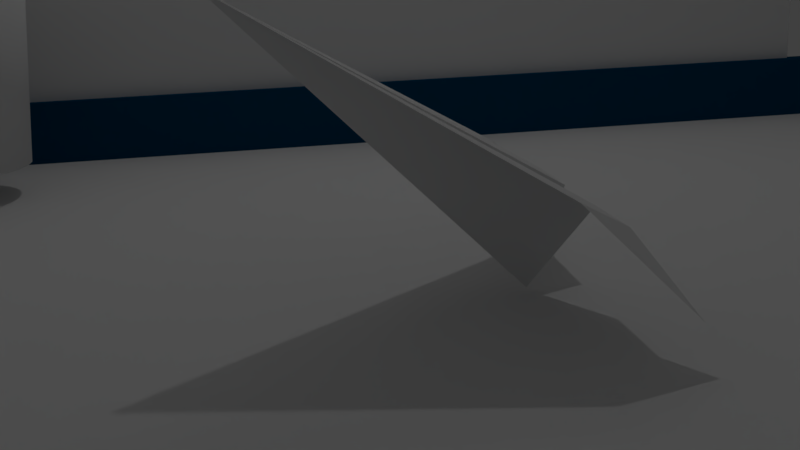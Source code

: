 # Source: CameraMovementsBeginning.blend  (saved by Blender 2.78.0; exported with 4.5.12 LTS)
import bpy
from mathutils import Matrix  # noqa: F401  (used for matrix-valued properties, if any)

bpy.ops.wm.read_factory_settings(use_empty=True)
scene = bpy.context.scene
scene.name = 'Scene'

# ---- collections
col_collection_1 = bpy.data.collections.new('Collection 1'); scene.collection.children.link(col_collection_1)

# ---- materials (node trees are filled in below, after node groups)
mat_material_001 = bpy.data.materials.new('Material.001')
mat_material_001.alpha_threshold = 0.0
mat_material_001.use_transparent_shadow = False
mat_material_001.diffuse_color = (0.0, 0.06102, 0.1424, 1.0)
mat_material_001.roughness = 0.5
mat_material_002 = bpy.data.materials.new('Material.002')
mat_material_002.alpha_threshold = 0.0
mat_material_002.use_transparent_shadow = False
mat_material_002.roughness = 0.5
mat_material_002.specular_intensity = 0.0
mat_modern_carpet_floor_texture_after_texture_fabrics_textile_floor = bpy.data.materials.new('modern-carpet-floor-texture-after-texture-fabrics-textile-floor')
mat_modern_carpet_floor_texture_after_texture_fabrics_textile_floor.alpha_threshold = 0.0
mat_modern_carpet_floor_texture_after_texture_fabrics_textile_floor.use_transparent_shadow = False
mat_modern_carpet_floor_texture_after_texture_fabrics_textile_floor.roughness = 0.5
mat_modern_carpet_floor_texture_after_texture_fabrics_textile_floor.specular_intensity = 0.0
mat_paperplane1 = bpy.data.materials.new('PaperPlane1')
mat_paperplane1.alpha_threshold = 0.0
mat_paperplane1.use_transparent_shadow = False
mat_paperplane1.roughness = 0.5

# ---- material node trees

# ---- world
world_world = bpy.data.worlds.new('World'); scene.world = world_world
world_world.color = (0.05088, 0.05088, 0.05088)
world_world.use_sun_shadow = False
world_world.sun_shadow_jitter_overblur = 0.0
world_world.cycles.sampling_method = 'MANUAL'

# ---- cameras
cam_camera = bpy.data.cameras.new('Camera')
cam_camera.clip_end = 100.0
cam_camera.lens = 35.0
cam_camera.sensor_width = 32.0
cam_camera.sensor_height = 18.0
cam_camera.ortho_scale = 7.314
cam_camera.dof.focus_distance = 0.0
cam_camera.dof.aperture_fstop = 128.0

# ---- lights
light_lamp = bpy.data.lights.new('Lamp', 'POINT')
light_lamp.transmission_factor = 0.0
light_lamp.cutoff_distance = 30.0
light_lamp.energy = 100.0
light_lamp.shadow_buffer_clip_start = 1.001
light_lamp.shadow_soft_size = 0.1
light_lamp.shadow_maximum_resolution = 0.006
light_lamp.use_absolute_resolution = True

# ---- meshes
me_cube_003 = bpy.data.meshes.new('Cube.003')
me_cube_003.from_pydata([(-1.0, -1.0, -1.0), (-1.0, -1.0, 1.0), (-1.0, 1.0, -1.0), (-1.0, 1.0, 1.0), (1.0, -1.0, -1.0), (1.0, 1.0, -1.0), (1.0, -1.0, 0.5793), (0.5793, -1.0, 1.0), (0.9895, -1.0, 0.6729), (0.9583, -1.0, 0.7618), (0.9082, -1.0, 0.8416), (0.8416, -1.0, 0.9082), (0.7618, -1.0, 0.9583), (0.6729, -1.0, 0.9895), (0.5793, 1.0, 1.0), (1.0, 1.0, 0.5793), (0.6729, 1.0, 0.9895), (0.7618, 1.0, 0.9583), (0.8416, 1.0, 0.9082), (0.9082, 1.0, 0.8416), (0.9583, 1.0, 0.7618), (0.9895, 1.0, 0.6729)], [], [(0, 1, 3, 2), (4, 6, 8, 9, 10, 11, 12, 13, 7, 1, 0), (2, 3, 14, 16, 17, 18, 19, 20, 21, 15, 5), (2, 5, 4, 0), (5, 15, 6, 4), (14, 7, 13, 16), (16, 13, 12, 17), (17, 12, 11, 18), (18, 11, 10, 19), (19, 10, 9, 20), (20, 9, 8, 21), (21, 8, 6, 15), (14, 3, 1, 7)])
me_cube_003.materials.append(mat_material_001)
me_cube_003.use_remesh_preserve_volume = False
me_cube_003.use_remesh_preserve_attributes = False
me_cube_003.use_mirror_vertex_groups = False
me_cube_003.update()
me_cube_002 = bpy.data.meshes.new('Cube.002')
me_cube_002.from_pydata([(-1.0, -1.0, -1.0), (-1.0, -1.0, 1.0), (-1.0, 1.0, -1.0), (-1.0, 1.0, 1.0), (1.0, -1.0, -1.0), (1.0, 1.0, -1.0), (1.0, -1.0, 0.5793), (0.5793, -1.0, 1.0), (0.9895, -1.0, 0.6729), (0.9583, -1.0, 0.7618), (0.9082, -1.0, 0.8416), (0.8416, -1.0, 0.9082), (0.7618, -1.0, 0.9583), (0.6729, -1.0, 0.9895), (0.5793, 1.0, 1.0), (1.0, 1.0, 0.5793), (0.6729, 1.0, 0.9895), (0.7618, 1.0, 0.9583), (0.8416, 1.0, 0.9082), (0.9082, 1.0, 0.8416), (0.9583, 1.0, 0.7618), (0.9895, 1.0, 0.6729)], [], [(0, 1, 3, 2), (4, 6, 8, 9, 10, 11, 12, 13, 7, 1, 0), (2, 3, 14, 16, 17, 18, 19, 20, 21, 15, 5), (2, 5, 4, 0), (5, 15, 6, 4), (14, 7, 13, 16), (16, 13, 12, 17), (17, 12, 11, 18), (18, 11, 10, 19), (19, 10, 9, 20), (20, 9, 8, 21), (21, 8, 6, 15), (14, 3, 1, 7)])
me_cube_002.materials.append(mat_material_001)
me_cube_002.use_remesh_preserve_volume = False
me_cube_002.use_remesh_preserve_attributes = False
me_cube_002.use_mirror_vertex_groups = False
me_cube_002.update()
me_cylinder_002 = bpy.data.meshes.new('Cylinder.002')
me_cylinder_002.from_pydata([(2.411e-08, 0.797, -1.0), (0.0, 1.0, 1.0), (0.1555, 0.7816, -1.0), (0.1951, 0.9808, 1.0), (0.305, 0.7363, -1.0), (0.3827, 0.9239, 1.0), (0.4428, 0.6626, -1.0), (0.5556, 0.8315, 1.0), (0.5635, 0.5635, -1.0), (0.7071, 0.7071, 1.0), (0.6626, 0.4428, -1.0), (0.8315, 0.5556, 1.0), (0.7363, 0.305, -1.0), (0.9239, 0.3827, 1.0), (0.7816, 0.1555, -1.0), (0.9808, 0.1951, 1.0), (0.797, 1.18e-07, -1.0), (1.0, 7.55e-08, 1.0), (0.7816, -0.1555, -1.0), (0.9808, -0.1951, 1.0), (0.7363, -0.305, -1.0), (0.9239, -0.3827, 1.0), (0.6626, -0.4428, -1.0), (0.8315, -0.5556, 1.0), (0.5635, -0.5635, -1.0), (0.7071, -0.7071, 1.0), (0.4428, -0.6626, -1.0), (0.5556, -0.8315, 1.0), (0.305, -0.7363, -1.0), (0.3827, -0.9239, 1.0), (0.1555, -0.7816, -1.0), (0.1951, -0.9808, 1.0), (-2.356e-07, -0.797, -1.0), (-3.258e-07, -1.0, 1.0), (-0.1555, -0.7816, -1.0), (-0.1951, -0.9808, 1.0), (-0.305, -0.7363, -1.0), (-0.3827, -0.9239, 1.0), (-0.4428, -0.6626, -1.0), (-0.5556, -0.8315, 1.0), (-0.5635, -0.5635, -1.0), (-0.7071, -0.7071, 1.0), (-0.6626, -0.4428, -1.0), (-0.8315, -0.5556, 1.0), (-0.7363, -0.305, -1.0), (-0.9239, -0.3827, 1.0), (-0.7816, -0.1555, -1.0), (-0.9808, -0.1951, 1.0), (-0.797, 8.274e-07, -1.0), (-1.0, 9.656e-07, 1.0), (-0.7816, 0.1555, -1.0), (-0.9808, 0.1951, 1.0), (-0.7363, 0.305, -1.0), (-0.9239, 0.3827, 1.0), (-0.6626, 0.4428, -1.0), (-0.8315, 0.5556, 1.0), (-0.5635, 0.5635, -1.0), (-0.7071, 0.7071, 1.0), (-0.4428, 0.6626, -1.0), (-0.5556, 0.8315, 1.0), (-0.305, 0.7363, -1.0), (-0.3827, 0.9239, 1.0), (-0.1555, 0.7816, -1.0), (-0.1951, 0.9808, 1.0)], [], [(0, 1, 3, 2), (2, 3, 5, 4), (4, 5, 7, 6), (6, 7, 9, 8), (8, 9, 11, 10), (10, 11, 13, 12), (12, 13, 15, 14), (14, 15, 17, 16), (16, 17, 19, 18), (18, 19, 21, 20), (20, 21, 23, 22), (22, 23, 25, 24), (24, 25, 27, 26), (26, 27, 29, 28), (28, 29, 31, 30), (30, 31, 33, 32), (32, 33, 35, 34), (34, 35, 37, 36), (36, 37, 39, 38), (38, 39, 41, 40), (40, 41, 43, 42), (42, 43, 45, 44), (44, 45, 47, 46), (46, 47, 49, 48), (48, 49, 51, 50), (50, 51, 53, 52), (52, 53, 55, 54), (54, 55, 57, 56), (56, 57, 59, 58), (58, 59, 61, 60), (3, 1, 63, 61, 59, 57, 55, 53, 51, 49, 47, 45, 43, 41, 39, 37, 35, 33, 31, 29, 27, 25, 23, 21, 19, 17, 15, 13, 11, 9, 7, 5), (60, 61, 63, 62), (62, 63, 1, 0), (0, 2, 4, 6, 8, 10, 12, 14, 16, 18, 20, 22, 24, 26, 28, 30, 32, 34, 36, 38, 40, 42, 44, 46, 48, 50, 52, 54, 56, 58, 60, 62)])
me_cylinder_002.polygons.foreach_set('use_smooth', [True] * 34)
_uv = me_cylinder_002.uv_layers.new(name='UVMap')
_uv.uv.foreach_set('vector', [0.6894, 0.2139, 0.6894, 0.8368, 0.6699, 0.8368, 0.6699, 0.2139, 0.6699, 0.2139, 0.6699, 0.8368, 0.6504, 0.8368, 0.6504, 0.2139, 0.6504, 0.2139, 0.6504, 0.8368, 0.631, 0.8368, 0.631, 0.2139, 0.631, 0.2139, 0.631, 0.8368, 0.6115, 0.8368, 0.6115, 0.2139, 0.6115, 0.2139, 0.6115, 0.8368, 0.592, 0.8368, 0.592, 0.2139, 0.592, 0.2139, 0.592, 0.8368, 0.5726, 0.8368, 0.5726, 0.2139, 0.5726, 0.2139, 0.5726, 0.8368, 0.5531, 0.8368, 0.5531, 0.2139, 0.5531, 0.2139, 0.5531, 0.8368, 0.5336, 0.8368, 0.5336, 0.2139, 0.5336, 0.2139, 0.5336, 0.8368, 0.5142, 0.8368, 0.5142, 0.2139, 0.5142, 0.2139, 0.5142, 0.8368, 0.4947, 0.8368, 0.4947, 0.2139, 0.4947, 0.2139, 0.4947, 0.8368, 0.4752, 0.8368, 0.4752, 0.2139, 0.4752, 0.2139, 0.4752, 0.8368, 0.4558, 0.8368, 0.4558, 0.2139, 0.4558, 0.2139, 0.4558, 0.8368, 0.4363, 0.8368, 0.4363, 0.2139, 0.4363, 0.2139, 0.4363, 0.8368, 0.4169, 0.8368, 0.4169, 0.2139, 0.4169, 0.2139, 0.4169, 0.8368, 0.3974, 0.8368, 0.3974, 0.2139, 0.3974, 0.2139, 0.3974, 0.8368, 0.3779, 0.8368, 0.3779, 0.2139, 0.3779, 0.2139, 0.3779, 0.8368, 0.3585, 0.8368, 0.3585, 0.2139, 0.3585, 0.2139, 0.3585, 0.8368, 0.339, 0.8368, 0.339, 0.2139, 0.339, 0.2139, 0.339, 0.8368, 0.3195, 0.8368, 0.3195, 0.2139, 0.3195, 0.2139, 0.3195, 0.8368, 0.3001, 0.8368, 0.3001, 0.2139, 0.3001, 0.2139, 0.3001, 0.8368, 0.2806, 0.8368, 0.2806, 0.2139, 0.2806, 0.2139, 0.2806, 0.8368, 0.2611, 0.8368, 0.2611, 0.2139, 0.2611, 0.2139, 0.2611, 0.8368, 0.2417, 0.8368, 0.2417, 0.2139, 0.2417, 0.2139, 0.2417, 0.8368, 0.2222, 0.8368, 0.2222, 0.2139, 0.2222, 0.2139, 0.2222, 0.8368, 0.2027, 0.8368, 0.2027, 0.2139, 0.2027, 0.2139, 0.2027, 0.8368, 0.1833, 0.8368, 0.1833, 0.2139, 0.1833, 0.2139, 0.1833, 0.8368, 0.1638, 0.8368, 0.1638, 0.2139, 0.1638, 0.2139, 0.1638, 0.8368, 0.1443, 0.8368, 0.1443, 0.2139, 0.1443, 0.2139, 0.1443, 0.8368, 0.1249, 0.8368, 0.1249, 0.2139, 0.1249, 0.2139, 0.1249, 0.8368, 0.1054, 0.8368, 0.1054, 0.2139, 0.6699, 0.8368, 0.6894, 0.8368, 0.7088, 0.8368, 0.7283, 0.8368, 0.7477, 0.8368, 0.7672, 0.8368, 0.7867, 0.8368, 0.8061, 0.8368, 0.8256, 0.8368, 0.8451, 0.8368, 0.8645, 0.8368, 0.884, 0.8368, 0.9035, 0.8368, 0.9229, 0.8368, 0.9424, 0.8368, 0.9619, 0.8368, 0.9813, 0.8368, 0.3779, 0.8368, 0.3974, 0.8368, 0.4169, 0.8368, 0.4363, 0.8368, 0.4558, 0.8368, 0.4752, 0.8368, 0.4947, 0.8368, 0.5142, 0.8368, 0.5336, 0.8368, 0.5531, 0.8368, 0.5726, 0.8368, 0.592, 0.8368, 0.6115, 0.8368, 0.631, 0.8368, 0.6504, 0.8368, 0.1054, 0.2139, 0.1054, 0.8368, 0.08596, 0.8368, 0.08596, 0.2139, 0.08596, 0.2139, 0.08596, 0.8368, 0.06649, 0.8368, 0.06649, 0.2139, 0.6894, 0.2139, 0.6699, 0.2139, 0.6504, 0.2139, 0.631, 0.2139, 0.6115, 0.2139, 0.592, 0.2139, 0.5726, 0.2139, 0.5531, 0.2139, 0.5336, 0.2139, 0.5142, 0.2139, 0.4947, 0.2139, 0.4752, 0.2139, 0.4558, 0.2139, 0.4363, 0.2139, 0.4169, 0.2139, 0.3974, 0.2139, 0.3779, 0.2139, 0.9813, 0.2139, 0.9619, 0.2139, 0.9424, 0.2139, 0.9229, 0.2139, 0.9035, 0.2139, 0.884, 0.2139, 0.8645, 0.2139, 0.8451, 0.2139, 0.8256, 0.2139, 0.8061, 0.2139, 0.7867, 0.2139, 0.7672, 0.2139, 0.7477, 0.2139, 0.7283, 0.2139, 0.7088, 0.2139])
me_cylinder_002.materials.append(mat_material_002)
me_cylinder_002.use_remesh_preserve_volume = False
me_cylinder_002.use_remesh_preserve_attributes = False
me_cylinder_002.use_mirror_vertex_groups = False
me_cylinder_002.update()
me_cube_001 = bpy.data.meshes.new('Cube.001')
me_cube_001.from_pydata([(-1.0, -1.0, -1.0), (-1.0, -1.0, 1.0), (-1.0, 1.0, -1.0), (-1.0, 1.0, 1.0), (1.0, -1.0, -1.0), (1.0, 1.0, -1.0), (1.0, -1.0, 0.5793), (0.5793, -1.0, 1.0), (0.9895, -1.0, 0.6729), (0.9583, -1.0, 0.7618), (0.9082, -1.0, 0.8416), (0.8416, -1.0, 0.9082), (0.7618, -1.0, 0.9583), (0.6729, -1.0, 0.9895), (0.5793, 1.0, 1.0), (1.0, 1.0, 0.5793), (0.6729, 1.0, 0.9895), (0.7618, 1.0, 0.9583), (0.8416, 1.0, 0.9082), (0.9082, 1.0, 0.8416), (0.9583, 1.0, 0.7618), (0.9895, 1.0, 0.6729)], [], [(0, 1, 3, 2), (4, 6, 8, 9, 10, 11, 12, 13, 7, 1, 0), (2, 3, 14, 16, 17, 18, 19, 20, 21, 15, 5), (2, 5, 4, 0), (5, 15, 6, 4), (14, 7, 13, 16), (16, 13, 12, 17), (17, 12, 11, 18), (18, 11, 10, 19), (19, 10, 9, 20), (20, 9, 8, 21), (21, 8, 6, 15), (14, 3, 1, 7)])
me_cube_001.materials.append(mat_material_001)
me_cube_001.use_remesh_preserve_volume = False
me_cube_001.use_remesh_preserve_attributes = False
me_cube_001.use_mirror_vertex_groups = False
me_cube_001.update()
me_plane_003 = bpy.data.meshes.new('Plane.003')
me_plane_003.from_pydata([(-1.0, -1.0, 0.0), (1.0, -1.0, 0.0), (-1.0, 1.0, 0.0), (1.0, 1.0, 0.0)], [], [(0, 1, 3, 2)])
me_plane_003.use_remesh_preserve_volume = False
me_plane_003.use_remesh_preserve_attributes = False
me_plane_003.use_mirror_vertex_groups = False
me_plane_003.update()
me_plane_002 = bpy.data.meshes.new('Plane.002')
me_plane_002.from_pydata([(-1.0, -1.0, 0.0), (1.0, -1.0, 0.0), (-1.0, 1.0, 0.0), (1.0, 1.0, 0.0)], [], [(0, 1, 3, 2)])
me_plane_002.use_remesh_preserve_volume = False
me_plane_002.use_remesh_preserve_attributes = False
me_plane_002.use_mirror_vertex_groups = False
me_plane_002.update()
me_plane = bpy.data.meshes.new('Plane')
me_plane.from_pydata([(-1.0, -1.0, 0.0), (1.0, -1.0, 0.0), (-1.0, 1.0, 0.0), (1.0, 1.0, 0.0)], [], [(0, 1, 3, 2)])
me_plane.use_remesh_preserve_volume = False
me_plane.use_remesh_preserve_attributes = False
me_plane.use_mirror_vertex_groups = False
me_plane.update()
me_modern_carpet_floor_texture_after_texture_fabrics_textile_floor = bpy.data.meshes.new('modern-carpet-floor-texture-after-texture-fabrics-textile-floor')
me_modern_carpet_floor_texture_after_texture_fabrics_textile_floor.from_pydata([(-0.6667, -0.5, 0.0), (0.6667, -0.5, 0.0), (-0.6667, 0.5, 0.0), (0.6667, 0.5, 0.0)], [], [(0, 1, 3, 2)])
_uv = me_modern_carpet_floor_texture_after_texture_fabrics_textile_floor.uv_layers.new(name='UVMap')
_uv.uv.foreach_set('vector', [0.0, 0.0, 1.0, 0.0, 1.0, 1.0, 0.0, 1.0])
me_modern_carpet_floor_texture_after_texture_fabrics_textile_floor.materials.append(mat_modern_carpet_floor_texture_after_texture_fabrics_textile_floor)
me_modern_carpet_floor_texture_after_texture_fabrics_textile_floor.use_remesh_preserve_volume = False
me_modern_carpet_floor_texture_after_texture_fabrics_textile_floor.use_remesh_preserve_attributes = False
me_modern_carpet_floor_texture_after_texture_fabrics_textile_floor.use_mirror_vertex_groups = False
me_modern_carpet_floor_texture_after_texture_fabrics_textile_floor.update()
me_plane_001 = bpy.data.meshes.new('Plane.001')
me_plane_001.from_pydata([(-1.045, 0.0, 0.4926), (1.224, 1.041, 0.3298), (1.224, -1.041, 0.3298), (0.9542, -0.2317, 0.4926), (0.9565, 0.0, -0.02699), (0.9542, 0.2317, 0.4926), (0.9593, -0.6362, 0.4947), (0.9585, -0.5674, 0.4944), (0.6227, -0.8636, 0.4961), (-0.04017, 0.5203, 0.4947), (0.9604, 0.7209, 0.4952), (-0.4372, 0.3147, 0.4939), (0.7075, 0.9075, 0.4963), (0.4429, 0.1724, 0.4926), (0.6029, 0.617, 0.4948)], [], [(0, 4, 5, 13), (8, 2, 6, 7), (0, 3, 4), (14, 10, 1, 12), (0, 8, 7, 3), (13, 5, 10, 14), (0, 13, 14, 11), (11, 14, 12, 9)])
_uv = me_plane_001.uv_layers.new(name='UVMap')
_uv.uv.foreach_set('vector', [0.07943, 0.9206, 0.9206, 0.9206, 0.9206, 0.07943, 0.5, 0.5, 0.5, 0.07943, 0.9206, 0.07943, 0.9206, 0.5, 0.9206, 0.7103, 0.07943, 0.07943, 0.9206, 0.07943, 0.9206, 0.9206, 0.6051, 0.2897, 0.9206, 0.5, 0.9206, 0.07943, 0.7103, 0.07943, 0.07943, 0.07943, 0.5, 0.07943, 0.9206, 0.7103, 0.9206, 0.9206, 0.5, 0.5, 0.9206, 0.9206, 0.9206, 0.5, 0.6051, 0.2897, 0.07943, 0.07943, 0.5, 0.5, 0.6051, 0.2897, 0.2897, 0.07943, 0.2897, 0.07943, 0.6051, 0.2897, 0.7103, 0.07943, 0.5, 0.07943])
me_plane_001.materials.append(mat_paperplane1)
me_plane_001.use_remesh_preserve_volume = False
me_plane_001.use_remesh_preserve_attributes = False
me_plane_001.use_mirror_vertex_groups = False
me_plane_001.update()

# ---- objects
ob_cube_002 = bpy.data.objects.new('Cube.002', me_cube_003)
ob_cube_001 = bpy.data.objects.new('Cube.001', me_cube_002)
ob_cylinder = bpy.data.objects.new('Cylinder', me_cylinder_002)
ob_cube = bpy.data.objects.new('Cube', me_cube_001)
ob_plane_003 = bpy.data.objects.new('Plane.003', me_plane_003)
ob_plane_002 = bpy.data.objects.new('Plane.002', me_plane_002)
ob_plane = bpy.data.objects.new('Plane', me_plane)
ob_modern_carpet_floor_texture_after_texture_fabrics_textile_floor = bpy.data.objects.new('modern-carpet-floor-texture-after-texture-fabrics-textile-floor', me_modern_carpet_floor_texture_after_texture_fabrics_textile_floor)
ob_lamp = bpy.data.objects.new('Lamp', light_lamp)
ob_camera = bpy.data.objects.new('Camera', cam_camera)
ob_plane_001 = bpy.data.objects.new('Plane.001', me_plane_001)

# ---- transforms, parenting, visibility, modifiers, constraints
ob_cube_002.location = (1.343, -5.063, 0.242)
ob_cube_002.rotation_euler = (-1.437e-08, 3.142, 1.571)
ob_cube_002.scale = (0.15, 6.5, 0.35)
ob_cube_002.lineart.crease_threshold = 0.0
ob_cube_001.location = (1.343, 4.986, 0.242)
ob_cube_001.rotation_euler = (0.0, -0.0, 1.571)
ob_cube_001.scale = (0.15, 6.5, 0.35)
ob_cube_001.lineart.crease_threshold = 0.0
ob_cylinder.location = (-3.185, 3.197, 1.264)
ob_cylinder.lineart.crease_threshold = 0.0
ob_cube.location = (-5.06, 1.468, 0.242)
ob_cube.scale = (0.15, 6.5, 0.35)
ob_cube.lineart.crease_threshold = 0.0
ob_plane_003.location = (-0.01082, -4.987, 3.454)
ob_plane_003.rotation_euler = (1.571, 0.0, 3.142)
ob_plane_003.scale = (5.0, 3.75, 1.0)
ob_plane_003.hide_viewport = True
ob_plane_003.lineart.crease_threshold = 0.0
ob_plane_002.location = (-4.985, -0.05932, 3.454)
ob_plane_002.rotation_euler = (1.571, 0.0, 1.571)
ob_plane_002.scale = (5.0, 3.75, 1.0)
ob_plane_002.lineart.crease_threshold = 0.0
ob_plane.location = (-0.00171, 4.958, 3.505)
ob_plane.rotation_euler = (1.571, 0.0, 0.0)
ob_plane.scale = (5.0, 3.75, 1.0)
ob_plane.lineart.crease_threshold = 0.0
ob_modern_carpet_floor_texture_after_texture_fabrics_textile_floor.location = (0.0, 0.0, 0.0)
ob_modern_carpet_floor_texture_after_texture_fabrics_textile_floor.scale = (8.25, 10.0, 1.0)
ob_modern_carpet_floor_texture_after_texture_fabrics_textile_floor.lineart.crease_threshold = 0.0
ob_lamp.location = (0.8577, 3.82, 7.516)
ob_lamp.rotation_euler = (0.6503, 0.05522, 1.866)
ob_lamp.lock_rotations_4d = False
ob_lamp.empty_display_type = 'ARROWS'
ob_lamp.color = (0.0, 0.0, 0.0, 0.0)
ob_lamp.lineart.crease_threshold = 0.0
ob_camera.location = (-0.2466, -3.973, 1.414)
ob_camera.rotation_euler = (1.316, 0.04716, -0.1234)
ob_camera.lock_rotations_4d = False
ob_camera.empty_display_type = 'ARROWS'
ob_camera.color = (0.0, 0.0, 0.0, 0.0)
ob_camera.display_type = 'WIRE'
ob_camera.lineart.crease_threshold = 0.0
ob_plane_001.location = (0.0, 0.0, 0.5318)
ob_plane_001.rotation_euler = (0.0, 0.5474, 0.0)
ob_plane_001.lineart.crease_threshold = 0.0

# ---- collection membership
col_collection_1.objects.link(ob_cube_002)
col_collection_1.objects.link(ob_cube_001)
col_collection_1.objects.link(ob_cylinder)
col_collection_1.objects.link(ob_cube)
col_collection_1.objects.link(ob_plane_003)
col_collection_1.objects.link(ob_plane_002)
col_collection_1.objects.link(ob_plane)
col_collection_1.objects.link(ob_modern_carpet_floor_texture_after_texture_fabrics_textile_floor)
col_collection_1.objects.link(ob_lamp)
col_collection_1.objects.link(ob_camera)
col_collection_1.objects.link(ob_plane_001)

# ---- scene / render settings (as saved in the file)
scene.camera = ob_camera
scene.frame_start = 1; scene.frame_end = 299; scene.frame_set(188)
scene.render.engine = 'BLENDER_EEVEE_NEXT'
scene.render.image_settings.file_format = 'FFMPEG'
scene.render.resolution_percentage = 50
scene.render.dither_intensity = 0.0
scene.cycles.use_denoising = False
scene.cycles.samples = 128
scene.cycles.sampling_pattern = 'TABULATED_SOBOL'
scene.cycles.light_sampling_threshold = 0.0
scene.cycles.use_adaptive_sampling = False
scene.cycles.use_light_tree = False
scene.cycles.blur_glossy = 0.0
scene.cycles.sample_clamp_indirect = 0.0
scene.view_settings.view_transform = 'Standard'
bpy.context.view_layer.update()
